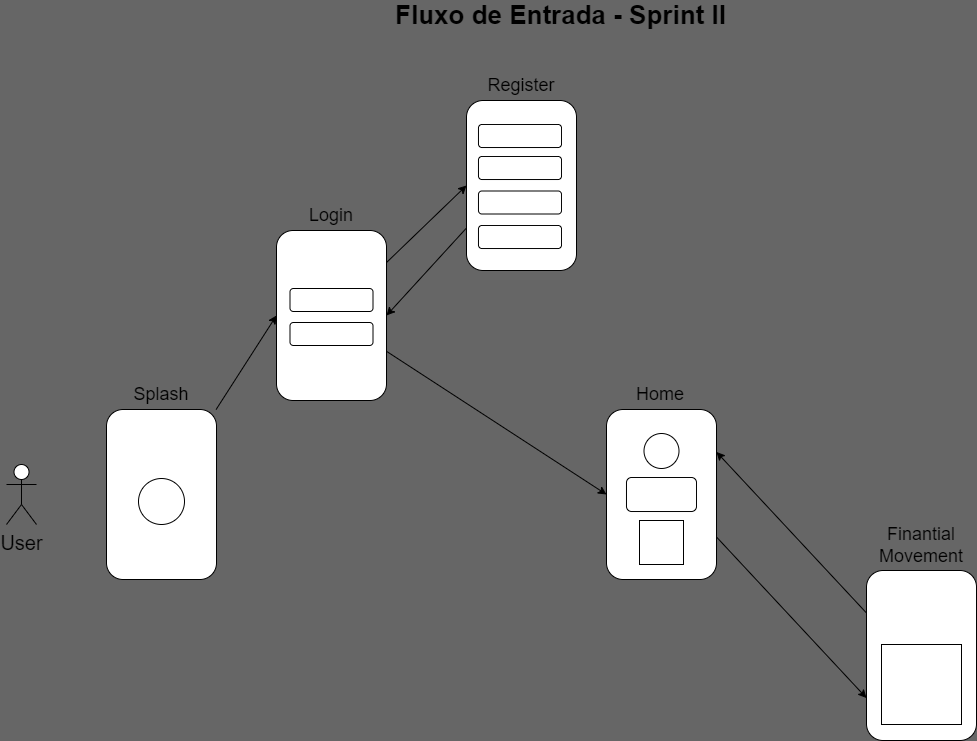

The diagram above was exported from draw.io. Its source (the exported page's mxGraphModel, read from the mxfile embedded in the PNG):
<mxGraphModel dx="1640" dy="946" grid="0" gridSize="10" guides="1" tooltips="1" connect="1" arrows="1" fold="1" page="1" pageScale="1" pageWidth="1169" pageHeight="827" background="#666666" math="0" shadow="1">
  <root>
    <mxCell id="0" />
    <mxCell id="1" parent="0" />
    <mxCell id="6" style="edgeStyle=none;html=1;entryX=0;entryY=0.5;entryDx=0;entryDy=0;" edge="1" parent="1" source="2" target="3">
      <mxGeometry relative="1" as="geometry" />
    </mxCell>
    <mxCell id="2" value="" style="rounded=1;whiteSpace=wrap;html=1;" vertex="1" parent="1">
      <mxGeometry x="130" y="459" width="110" height="170" as="geometry" />
    </mxCell>
    <mxCell id="7" style="edgeStyle=none;html=1;entryX=0;entryY=0.5;entryDx=0;entryDy=0;" edge="1" parent="1" source="3" target="5">
      <mxGeometry relative="1" as="geometry" />
    </mxCell>
    <mxCell id="9" style="edgeStyle=none;html=1;entryX=0;entryY=0.5;entryDx=0;entryDy=0;" edge="1" parent="1" source="3" target="4">
      <mxGeometry relative="1" as="geometry" />
    </mxCell>
    <mxCell id="3" value="" style="rounded=1;whiteSpace=wrap;html=1;" vertex="1" parent="1">
      <mxGeometry x="300" y="280" width="110" height="170" as="geometry" />
    </mxCell>
    <mxCell id="15" style="edgeStyle=none;html=1;exitX=1;exitY=0.75;exitDx=0;exitDy=0;entryX=0;entryY=0.75;entryDx=0;entryDy=0;" edge="1" parent="1" source="4" target="14">
      <mxGeometry relative="1" as="geometry" />
    </mxCell>
    <mxCell id="4" value="" style="rounded=1;whiteSpace=wrap;html=1;" vertex="1" parent="1">
      <mxGeometry x="630" y="459" width="110" height="170" as="geometry" />
    </mxCell>
    <mxCell id="8" style="edgeStyle=none;html=1;exitX=0;exitY=0.75;exitDx=0;exitDy=0;entryX=1;entryY=0.5;entryDx=0;entryDy=0;" edge="1" parent="1" source="5" target="3">
      <mxGeometry relative="1" as="geometry" />
    </mxCell>
    <mxCell id="5" value="" style="rounded=1;whiteSpace=wrap;html=1;" vertex="1" parent="1">
      <mxGeometry x="490" y="150" width="110" height="170" as="geometry" />
    </mxCell>
    <mxCell id="10" value="Splash" style="text;html=1;strokeColor=none;fillColor=none;align=center;verticalAlign=middle;whiteSpace=wrap;rounded=0;fontSize=18;" vertex="1" parent="1">
      <mxGeometry x="155" y="429" width="60" height="30" as="geometry" />
    </mxCell>
    <mxCell id="11" value="Login" style="text;html=1;strokeColor=none;fillColor=none;align=center;verticalAlign=middle;whiteSpace=wrap;rounded=0;fontSize=18;" vertex="1" parent="1">
      <mxGeometry x="325" y="250" width="60" height="30" as="geometry" />
    </mxCell>
    <mxCell id="12" value="Register" style="text;html=1;strokeColor=none;fillColor=none;align=center;verticalAlign=middle;whiteSpace=wrap;rounded=0;fontSize=18;" vertex="1" parent="1">
      <mxGeometry x="515" y="120" width="60" height="30" as="geometry" />
    </mxCell>
    <mxCell id="13" value="Home" style="text;html=1;strokeColor=none;fillColor=none;align=center;verticalAlign=middle;whiteSpace=wrap;rounded=0;fontSize=18;" vertex="1" parent="1">
      <mxGeometry x="654" y="429" width="60" height="30" as="geometry" />
    </mxCell>
    <mxCell id="16" style="edgeStyle=none;html=1;exitX=0;exitY=0.25;exitDx=0;exitDy=0;entryX=1;entryY=0.25;entryDx=0;entryDy=0;" edge="1" parent="1" source="14" target="4">
      <mxGeometry relative="1" as="geometry" />
    </mxCell>
    <mxCell id="14" value="" style="rounded=1;whiteSpace=wrap;html=1;" vertex="1" parent="1">
      <mxGeometry x="890" y="620" width="110" height="170" as="geometry" />
    </mxCell>
    <mxCell id="17" value="Finantial Movement" style="text;html=1;strokeColor=none;fillColor=none;align=center;verticalAlign=middle;whiteSpace=wrap;rounded=0;fontSize=18;" vertex="1" parent="1">
      <mxGeometry x="915" y="580" width="60" height="30" as="geometry" />
    </mxCell>
    <mxCell id="18" value="&lt;font size=&quot;1&quot;&gt;&lt;b style=&quot;font-size: 26px&quot;&gt;Fluxo de Entrada - Sprint II&lt;/b&gt;&lt;/font&gt;" style="text;html=1;strokeColor=none;fillColor=none;align=center;verticalAlign=middle;whiteSpace=wrap;rounded=0;" vertex="1" parent="1">
      <mxGeometry x="390" y="50" width="389" height="30" as="geometry" />
    </mxCell>
    <mxCell id="19" value="User" style="shape=umlActor;verticalLabelPosition=bottom;verticalAlign=top;html=1;outlineConnect=0;fontSize=20;" vertex="1" parent="1">
      <mxGeometry x="30" y="514" width="30" height="60" as="geometry" />
    </mxCell>
    <mxCell id="24" value="" style="ellipse;whiteSpace=wrap;html=1;aspect=fixed;fontSize=26;" vertex="1" parent="1">
      <mxGeometry x="162" y="528" width="46" height="46" as="geometry" />
    </mxCell>
    <mxCell id="25" value="" style="rounded=1;whiteSpace=wrap;html=1;fontSize=26;" vertex="1" parent="1">
      <mxGeometry x="313.5" y="338" width="83" height="23" as="geometry" />
    </mxCell>
    <mxCell id="26" value="" style="rounded=1;whiteSpace=wrap;html=1;fontSize=26;" vertex="1" parent="1">
      <mxGeometry x="313.5" y="372" width="83" height="23" as="geometry" />
    </mxCell>
    <mxCell id="27" value="" style="rounded=1;whiteSpace=wrap;html=1;fontSize=26;" vertex="1" parent="1">
      <mxGeometry x="502" y="174" width="83" height="23" as="geometry" />
    </mxCell>
    <mxCell id="28" value="" style="rounded=1;whiteSpace=wrap;html=1;fontSize=26;" vertex="1" parent="1">
      <mxGeometry x="502" y="206" width="83" height="23" as="geometry" />
    </mxCell>
    <mxCell id="29" value="" style="rounded=1;whiteSpace=wrap;html=1;fontSize=26;" vertex="1" parent="1">
      <mxGeometry x="502" y="240.5" width="83" height="23" as="geometry" />
    </mxCell>
    <mxCell id="30" value="" style="rounded=1;whiteSpace=wrap;html=1;fontSize=26;" vertex="1" parent="1">
      <mxGeometry x="502" y="275" width="83" height="23" as="geometry" />
    </mxCell>
    <mxCell id="31" value="" style="ellipse;whiteSpace=wrap;html=1;aspect=fixed;fontSize=26;" vertex="1" parent="1">
      <mxGeometry x="667.5" y="483" width="35" height="35" as="geometry" />
    </mxCell>
    <mxCell id="32" value="" style="rounded=1;whiteSpace=wrap;html=1;fontSize=26;" vertex="1" parent="1">
      <mxGeometry x="650" y="527" width="70" height="34" as="geometry" />
    </mxCell>
    <mxCell id="33" value="" style="whiteSpace=wrap;html=1;aspect=fixed;fontSize=26;" vertex="1" parent="1">
      <mxGeometry x="663" y="570" width="44" height="44" as="geometry" />
    </mxCell>
    <mxCell id="35" value="" style="whiteSpace=wrap;html=1;aspect=fixed;fontSize=26;" vertex="1" parent="1">
      <mxGeometry x="905" y="694" width="80" height="80" as="geometry" />
    </mxCell>
  </root>
</mxGraphModel>